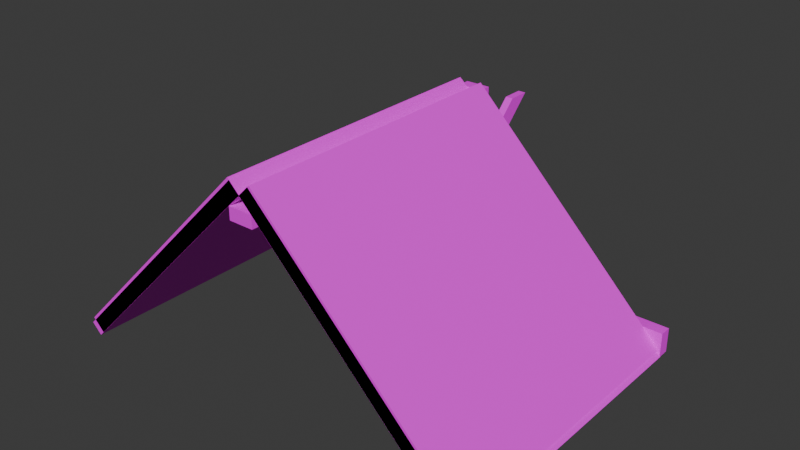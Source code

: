 # Source: charpente.blend  (saved by Blender 4.4.32; exported with 4.5.12 LTS)
import bpy
from mathutils import Matrix  # noqa: F401  (used for matrix-valued properties, if any)

bpy.ops.wm.read_factory_settings(use_empty=True)
scene = bpy.context.scene
scene.name = 'Scene'

# ---- collections
col_collection = bpy.data.collections.new('Collection'); scene.collection.children.link(col_collection)

# ---- images (referenced by path relative to the original .blend; pixels are not part of the script)
import os
ASSET_DIR = os.environ.get("B2B_ASSET_DIR", "")  # directory of the original .blend (textures are referenced by path, not embedded)
HERE = os.path.dirname(os.path.abspath(__file__))  # packed textures are extracted next to this script under _unpacked/

def load_image(name, relpath, width, height, colorspace="sRGB"):
    """Load a texture the original file referenced (path relative to the .blend, or extracted next to this script)."""
    p = next((c for c in (os.path.join(HERE, relpath), os.path.join(ASSET_DIR, relpath)) if relpath and os.path.exists(c)), "")
    if p:
        img = bpy.data.images.load(p, check_existing=True)
        img.name = name
    else:  # same state as the original file: an image datablock whose file is absent (Cycles renders it pink)
        img = bpy.data.images.new(name, width, height)
        img.source = "FILE"
        img.filepath = "//" + (relpath or name)
    img.colorspace_settings.name = colorspace
    return img
img_boistex_png = load_image('BoisTex.png', 'textures/Charpente/BoisTex.png', 1024, 1024, 'sRGB')
img_textoit = load_image('TexToit', 'textures/Charpente/ToitTex.png', 1024, 1024, 'sRGB')

# ---- materials (node trees are filled in below, after node groups)
mat_bois = bpy.data.materials.new('Bois')
mat_bois.alpha_threshold = 0.0
mat_bois.line_color = (0.0, 0.0, 0.0, 1.0)
mat_wood_plank = bpy.data.materials.new('Wood Plank')

# ---- material node trees
mat_bois.use_nodes = True; mat_bois.node_tree.nodes.clear()
_N = mat_bois.node_tree.nodes; _L = mat_bois.node_tree.links
n0 = _N.new('ShaderNodeTexImage'); n0.name = 'Image Texture.005'; n0.location = (1361, 415)
n0.image = img_boistex_png
n1 = _N.new('ShaderNodeOutputMaterial'); n1.name = 'Material Output.001'; n1.location = (2046, 455)
n2 = _N.new('ShaderNodeBsdfPrincipled'); n2.name = 'Principled BSDF.001'; n2.location = (1737, 489)
n2.distribution = 'GGX'
n2.subsurface_method = 'RANDOM_WALK_SKIN'
n2.inputs[2].default_value = 0.8
n2.inputs[3].default_value = 1.45
n2.inputs[27].default_value = (0.0, 0.0, 0.0, 1.0)
n2.inputs[28].default_value = 1.0
_L.new(n0.outputs[0], n2.inputs[0])
_L.new(n2.outputs[0], n1.inputs[0])
n1.is_active_output = True
mat_wood_plank.use_nodes = True; mat_wood_plank.node_tree.nodes.clear()
_N = mat_wood_plank.node_tree.nodes; _L = mat_wood_plank.node_tree.links
n0 = _N.new('ShaderNodeTexImage'); n0.name = 'Image Texture.006'; n0.location = (1693, 544)
n0.image = img_textoit
n1 = _N.new('ShaderNodeBsdfPrincipled'); n1.name = 'Principled BSDF.001'; n1.location = (2029, 565)
n1.distribution = 'GGX'
n1.subsurface_method = 'RANDOM_WALK_SKIN'
n1.inputs[2].default_value = 0.8
n1.inputs[3].default_value = 1.45
n1.inputs[27].default_value = (0.0, 0.0, 0.0, 1.0)
n1.inputs[28].default_value = 1.0
n2 = _N.new('ShaderNodeOutputMaterial'); n2.name = 'Material Output.001'; n2.location = (2354, 546)
_L.new(n0.outputs[0], n1.inputs[0])
_L.new(n1.outputs[0], n2.inputs[0])
n2.is_active_output = True

# ---- world
world_world = bpy.data.worlds.new('World'); scene.world = world_world
world_world.use_nodes = True; world_world.node_tree.nodes.clear()
_N = world_world.node_tree.nodes; _L = world_world.node_tree.links
n0 = _N.new('ShaderNodeOutputWorld'); n0.name = 'World Output'; n0.location = (300, 300)
n1 = _N.new('ShaderNodeBackground'); n1.name = 'Background'; n1.location = (10, 300)
n1.inputs[0].default_value = (0.05088, 0.05088, 0.05088, 1.0)
_L.new(n1.outputs[0], n0.inputs[0])
n0.is_active_output = True
world_world.color = (0.05088, 0.05088, 0.05088)
world_world.sun_shadow_jitter_overblur = 0.0

# ---- meshes
me_cube_003 = bpy.data.meshes.new('Cube.003')
me_cube_003.from_pydata([(-0.7098, -0.3548, 11.12), (0.7098, -0.3548, 11.12), (-0.7098, 0.3548, 11.12), (0.7098, 0.3548, 11.12), (-0.7098, -0.3548, 0.6689), (0.7098, -0.3548, 0.6689), (-0.7098, 0.3548, 0.6689), (0.7098, 0.3548, 0.6689)], [], [(0, 1, 3, 2), (2, 3, 7, 6), (6, 7, 5, 4), (4, 5, 1, 0), (2, 6, 4, 0), (7, 3, 1, 5)])
_uv = me_cube_003.uv_layers.new(name='UVMap')
_uv.uv.foreach_set('vector', [-0.005637, 1.351, -0.005637, 1.685, -0.1728, 1.685, -0.1728, 1.351, 0.663, -0.7759, 0.9974, -0.7759, 0.9974, 1.685, 0.663, 1.685, -0.005637, 1.016, -0.005637, 1.351, -0.1728, 1.351, -0.1728, 1.016, 0.3286, -0.7759, 0.663, -0.7759, 0.663, 1.685, 0.3286, 1.685, 0.1615, 1.685, 0.1615, -0.7759, 0.3286, -0.7759, 0.3286, 1.685, -0.005637, 1.685, -0.005637, -0.7759, 0.1615, -0.7759, 0.1615, 1.685])
me_cube_003.materials.append(mat_bois)
me_cube_003.update()
me_cube_004 = bpy.data.meshes.new('Cube.004')
me_cube_004.from_pydata([(-0.7097, -0.3548, 10.16), (-0.7083, -0.3548, 8.15), (-0.7097, 0.3548, 10.16), (-0.7083, 0.3548, 8.15), (-10.16, -0.3548, 0.7105), (-8.152, -0.3548, 0.7062), (-10.16, 0.3548, 0.7105), (-8.152, 0.3548, 0.7062), (0.7097, -0.3548, 10.16), (0.7083, -0.3548, 8.15), (0.7097, 0.3548, 10.16), (0.7083, 0.3548, 8.15), (10.16, -0.3548, 0.7105), (8.152, -0.3548, 0.7062), (10.16, 0.3548, 0.7105), (8.152, 0.3548, 0.7062)], [], [(0, 1, 3, 2), (2, 3, 7, 6), (6, 7, 5, 4), (4, 5, 1, 0), (2, 6, 4, 0), (7, 3, 1, 5), (8, 10, 11, 9), (10, 14, 15, 11), (14, 12, 13, 15), (12, 8, 9, 13), (10, 8, 12, 14), (15, 13, 9, 11)])
_uv = me_cube_004.uv_layers.new(name='UVMap')
_uv.uv.foreach_set('vector', [-0.174, -0.1481, -0.174, 0.3223, -0.3404, 0.3223, -0.3404, -0.1481, 0.6595, 2.067, 0.3265, 1.734, 0.3259, -0.7343, 0.6595, -1.067, -0.174, -0.619, -0.174, -0.1481, -0.3404, -0.1481, -0.3404, -0.619, -0.007622, -1.067, 0.3259, -0.7343, 0.3253, 1.734, -0.007621, 2.067, -0.174, 2.067, -0.174, -1.067, -0.007622, -1.067, -0.007622, 2.067, -0.3404, 2.067, -0.3404, 0.3223, -0.174, 0.3223, -0.174, 2.067, -0.174, -0.1481, -0.3404, -0.1481, -0.3404, 0.3223, -0.174, 0.3223, 0.6595, 2.067, 0.6595, -1.067, 0.3259, -0.7343, 0.3265, 1.734, -0.174, -0.619, -0.3404, -0.619, -0.3404, -0.1481, -0.174, -0.1481, -0.007622, -1.067, -0.007621, 2.067, 0.3253, 1.734, 0.3259, -0.7343, -0.174, 2.067, -0.007622, 2.067, -0.007622, -1.067, -0.174, -1.067, -0.3404, 2.067, -0.174, 2.067, -0.174, 0.3223, -0.3404, 0.3223])
me_cube_004.materials.append(mat_bois)
me_cube_004.update()
me_cube_005 = bpy.data.meshes.new('Cube.005')
me_cube_005.from_pydata([(-3.563, -0.2231, 5.311), (-2.933, -0.223, 5.944), (-3.563, 0.2227, 5.311), (-2.933, 0.2227, 5.944), (-0.4291, -0.2229, 2.182), (-0.4264, -0.2229, 3.444), (-0.4291, 0.2229, 2.182), (-0.4264, 0.2229, 3.444), (3.563, -0.2231, 5.311), (2.933, -0.223, 5.944), (3.563, 0.2227, 5.311), (2.933, 0.2227, 5.944), (0.4291, -0.2229, 2.182), (0.4264, -0.2229, 3.444), (0.4291, 0.2229, 2.182), (0.4264, 0.2229, 3.444)], [], [(0, 1, 3, 2), (2, 3, 7, 6), (6, 7, 5, 4), (4, 5, 1, 0), (2, 6, 4, 0), (7, 3, 1, 5), (8, 10, 11, 9), (10, 14, 15, 11), (14, 12, 13, 15), (12, 8, 9, 13), (10, 8, 12, 14), (15, 13, 9, 11)])
_uv = me_cube_005.uv_layers.new(name='UVMap')
_uv.uv.foreach_set('vector', [0.9937, 0.01446, 0.9937, -0.3135, 1.157, -0.3135, 1.157, 0.01446, 0.009238, -0.3128, 0.3372, -0.3135, 0.3378, 0.9869, 0.009238, 1.313, 0.6663, 1.313, 0.6663, 0.9869, 0.83, 0.9869, 0.83, 1.313, 0.6663, 1.313, 0.3378, 0.9869, 0.3383, -0.3135, 0.6663, -0.3128, 0.9937, -0.3135, 0.9937, 1.313, 0.83, 1.313, 0.83, -0.3135, 0.6663, 0.9869, 0.6663, -0.3135, 0.83, -0.3135, 0.83, 0.9869, 0.9937, 0.01446, 1.157, 0.01446, 1.157, -0.3135, 0.9937, -0.3135, 0.009238, -0.3128, 0.009238, 1.313, 0.3378, 0.9869, 0.3372, -0.3135, 0.6663, 1.313, 0.83, 1.313, 0.83, 0.9869, 0.6663, 0.9869, 0.6663, 1.313, 0.6663, -0.3128, 0.3383, -0.3135, 0.3378, 0.9869, 0.9937, -0.3135, 0.83, -0.3135, 0.83, 1.313, 0.9937, 1.313, 0.6663, 0.9869, 0.83, 0.9869, 0.83, -0.3135, 0.6663, -0.3135])
me_cube_005.materials.append(mat_bois)
me_cube_005.update()
me_cube_002 = bpy.data.meshes.new('Cube.002')
me_cube_002.from_pydata([(12.63, -0.3548, 0.7098), (12.63, -0.3548, -0.7098), (12.63, 0.3548, 0.7098), (12.63, 0.3548, -0.7098), (-12.6, -0.3548, 0.7098), (-12.6, -0.3548, -0.7098), (-12.6, 0.3548, 0.7098), (-12.6, 0.3548, -0.7098)], [], [(0, 1, 3, 2), (2, 3, 7, 6), (6, 7, 5, 4), (4, 5, 1, 0), (2, 6, 4, 0), (7, 3, 1, 5)])
_uv = me_cube_002.uv_layers.new(name='UVMap')
_uv.uv.foreach_set('vector', [0.9927, -0.5403, 0.9927, -0.8698, 1.157, -0.8698, 1.157, -0.5403, 0.004429, -0.8698, 0.3339, -0.8698, 0.3339, 1.878, 0.004429, 1.878, 1.157, -0.5403, 1.157, -0.2108, 0.9927, -0.2108, 0.9927, -0.5403, 0.6634, 1.878, 0.3339, 1.878, 0.3339, -0.8698, 0.6634, -0.8698, 0.8281, -0.8698, 0.8281, 1.878, 0.6634, 1.878, 0.6634, -0.8698, 0.8281, 1.878, 0.8281, -0.8698, 0.9927, -0.8698, 0.9927, 1.878])
me_cube_002.materials.append(mat_bois)
me_cube_002.update()
me_cube_001 = bpy.data.meshes.new('Cube.001')
me_cube_001.from_pydata([(0.2231, -4.69, 9.449), (0.223, -3.426, 9.45), (-0.2227, -4.69, 9.449), (-0.2228, -3.426, 9.45), (0.2229, -0.3014, 5.072), (0.2229, -0.2987, 6.334), (-0.2229, -0.3014, 5.072), (-0.2229, -0.2987, 6.334), (0.2231, 4.69, 9.449), (0.223, 3.426, 9.45), (-0.2227, 4.69, 9.449), (-0.2228, 3.426, 9.45), (0.2229, 0.3014, 5.072), (0.2229, 0.2987, 6.334), (-0.2229, 0.3014, 5.072), (-0.2229, 0.2987, 6.334)], [], [(0, 1, 3, 2), (2, 3, 7, 6), (6, 7, 5, 4), (4, 5, 1, 0), (2, 6, 4, 0), (7, 3, 1, 5), (8, 10, 11, 9), (10, 14, 15, 11), (14, 12, 13, 15), (12, 8, 9, 13), (10, 8, 12, 14), (15, 13, 9, 11)])
_uv = me_cube_001.uv_layers.new(name='UVMap')
_uv.uv.foreach_set('vector', [0.8317, 1.012, 0.8317, 0.5407, 0.9981, 0.5407, 0.9981, 1.012, -0.002825, -0.6252, 0.3306, -0.2916, 0.3313, 1.356, -0.002825, 1.688, 0.8317, 1.483, 0.8317, 1.012, 0.9981, 1.012, 0.9981, 1.483, 0.6653, 1.688, 0.3313, 1.356, 0.3319, -0.2916, 0.6653, -0.6252, 0.8317, -0.6252, 0.8317, 1.688, 0.6653, 1.688, 0.6653, -0.6252, 0.9981, -0.6252, 0.9981, 0.5407, 0.8317, 0.5407, 0.8317, -0.6252, 0.8317, 1.012, 0.9981, 1.012, 0.9981, 0.5407, 0.8317, 0.5407, -0.002825, -0.6252, -0.002825, 1.688, 0.3313, 1.356, 0.3306, -0.2916, 0.8317, 1.483, 0.9981, 1.483, 0.9981, 1.012, 0.8317, 1.012, 0.6653, 1.688, 0.6653, -0.6252, 0.3319, -0.2916, 0.3313, 1.356, 0.8317, -0.6252, 0.6653, -0.6252, 0.6653, 1.688, 0.8317, 1.688, 0.9981, -0.6252, 0.8317, -0.6252, 0.8317, 0.5407, 0.9981, 0.5407])
me_cube_001.materials.append(mat_bois)
me_cube_001.update()
me_cube = bpy.data.meshes.new('Cube')
me_cube.from_pydata([(-12.51, -17.11, -0.2844), (-0.6732, -17.11, 11.55), (-12.51, -0.3508, -0.2844), (-0.6732, -0.3508, 11.55), (-11.83, -17.11, -0.9609), (0.003278, -17.11, 10.87), (-11.83, -0.3508, -0.9609), (0.003278, -0.3508, 10.87), (12.53, -17.11, -0.3072), (0.6732, -17.11, 11.55), (12.53, -0.3508, -0.3072), (0.6732, -0.3508, 11.55), (11.85, -17.11, -0.9837), (-0.003277, -17.11, 10.87), (11.85, -0.3508, -0.9837), (-0.003277, -0.3508, 10.87)], [], [(0, 1, 3, 2), (2, 3, 7, 6), (6, 7, 5, 4), (4, 5, 1, 0), (2, 6, 4, 0), (7, 3, 1, 5), (8, 10, 11, 9), (10, 14, 15, 11), (14, 12, 13, 15), (12, 8, 9, 13), (10, 8, 12, 14), (15, 13, 9, 11)])
_uv = me_cube.uv_layers.new(name='UVMap')
_uv.uv.foreach_set('vector', [0.375, 0.0, 0.625, 0.0, 0.625, 0.25, 0.375, 0.25, 0.375, 0.25, 0.625, 0.25, 0.625, 0.5, 0.375, 0.5, 0.375, 0.5, 0.625, 0.5, 0.625, 0.75, 0.375, 0.75, 0.375, 0.75, 0.625, 0.75, 0.625, 1.0, 0.375, 1.0, 0.125, 0.5, 0.375, 0.5, 0.375, 0.75, 0.125, 0.75, 0.625, 0.5, 0.875, 0.5, 0.875, 0.75, 0.625, 0.75, 0.375, 0.0, 0.375, 0.25, 0.625, 0.25, 0.625, 0.0, 0.375, 0.25, 0.375, 0.5, 0.625, 0.5, 0.625, 0.25, 0.375, 0.5, 0.375, 0.75, 0.625, 0.75, 0.625, 0.5, 0.375, 0.75, 0.375, 1.0, 0.625, 1.0, 0.625, 0.75, 0.125, 0.5, 0.125, 0.75, 0.375, 0.75, 0.375, 0.5, 0.625, 0.5, 0.625, 0.75, 0.875, 0.75, 0.875, 0.5])
_uv = me_cube.uv_layers.new(name='automap')
_uv.uv.foreach_set('vector', [0.0, 1.0, 0.0, 0.0, 1.0, 0.0, 1.0, 1.0, 1.681, 0.9949, 1.681, -0.01733, 1.752, -0.01733, 1.752, 0.9949, 1.0, 0.0, 1.0, 1.0, 2.98e-08, 1.0, 5.96e-08, 2.98e-08, 1.752, 0.9949, 1.752, -0.01733, 1.823, -0.01733, 1.823, 0.9949, 0.05363, 1.844, -0.01744, 1.844, -0.01744, 0.9949, 0.05363, 0.9949, 0.1247, 1.844, 0.05363, 1.844, 0.05363, 0.9949, 0.1247, 0.9949, 0.0, 1.0, 1.0, 1.0, 1.0, 0.0, 0.0, 0.0, 1.681, 0.9949, 1.752, 0.9949, 1.752, -0.01733, 1.681, -0.01733, 1.0, 1.0, 0.0, 1.0, 0.0, 0.0, 1.0, 0.0, 1.752, 0.9949, 1.823, 0.9949, 1.823, -0.01733, 1.752, -0.01733, 0.05363, 1.844, 0.05363, 0.9949, -0.01744, 0.9949, -0.01744, 1.844, 0.1247, 1.844, 0.1247, 0.9949, 0.05363, 0.9949, 0.05363, 1.844])
_uv.active_render = True
me_cube.materials.append(mat_wood_plank)
me_cube.auto_texspace = False
me_cube.update()
me_cube_011 = bpy.data.meshes.new('Cube.011')
me_cube_011.from_pydata([(0.7098, -0.3468, 9.437), (-0.7098, -0.3468, 9.437), (0.7098, -0.3468, 10.15), (-0.7098, -0.3468, 10.15), (0.7098, -17.11, 9.437), (-0.7098, -17.11, 9.437), (0.7098, -17.11, 10.15), (-0.7098, -17.11, 10.15)], [], [(0, 1, 3, 2), (2, 3, 7, 6), (6, 7, 5, 4), (4, 5, 1, 0), (2, 6, 4, 0), (7, 3, 1, 5)])
_uv = me_cube_011.uv_layers.new(name='UVMap')
_uv.uv.foreach_set('vector', [0.9927, -0.5403, 0.9927, -0.8698, 1.157, -0.8698, 1.157, -0.5403, 0.004429, -0.8698, 0.3339, -0.8698, 0.3339, 1.878, 0.004429, 1.878, 1.157, -0.5403, 1.157, -0.2108, 0.9927, -0.2108, 0.9927, -0.5403, 0.6634, 1.878, 0.3339, 1.878, 0.3339, -0.8698, 0.6634, -0.8698, 0.8281, -0.8698, 0.8281, 1.878, 0.6634, 1.878, 0.6634, -0.8698, 0.8281, 1.878, 0.8281, -0.8698, 0.9927, -0.8698, 0.9927, 1.878])
me_cube_011.materials.append(mat_bois)
me_cube_011.update()
me_cube_006 = bpy.data.meshes.new('Cube.006')
me_cube_006.from_pydata([(-12.68, -17.11, -0.6544), (-0.5628, -17.11, 11.46), (-12.68, -0.3511, -0.6544), (-0.5628, -0.3511, 11.46), (-12.1, -17.11, -1.237), (0.01999, -17.11, 10.88), (-12.1, -0.3511, -1.237), (0.01999, -0.3511, 10.88), (12.68, -17.11, -0.6544), (0.5628, -17.11, 11.46), (12.68, -0.3511, -0.6544), (0.5628, -0.3511, 11.46), (12.1, -17.11, -1.237), (-0.01999, -17.11, 10.88), (12.1, -0.3511, -1.237), (-0.01999, -0.3511, 10.88)], [], [(0, 1, 3, 2), (2, 3, 7, 6), (6, 7, 5, 4), (4, 5, 1, 0), (2, 6, 4, 0), (7, 3, 1, 5), (8, 10, 11, 9), (10, 14, 15, 11), (14, 12, 13, 15), (12, 8, 9, 13), (10, 8, 12, 14), (15, 13, 9, 11)])
_uv = me_cube_006.uv_layers.new(name='UVMap')
_uv.uv.foreach_set('vector', [1.0, 0.0, 1.0, 1.0, 2.98e-08, 1.0, 5.96e-08, 2.98e-08, 0.5, 0.6667, 7.947e-09, 0.6667, 4.57e-08, 0.3333, 0.5, 0.3333, 1.0, 0.0, 1.0, 1.0, 2.98e-08, 1.0, 5.96e-08, 2.98e-08, 1.0, 0.6667, 0.5, 0.6667, 0.5, 0.3333, 1.0, 0.3333, 0.5, 0.6667, 0.5, 1.0, 0.0, 1.0, 3.775e-08, 0.6667, 1.0, 0.6667, 1.0, 1.0, 0.5, 1.0, 0.5, 0.6667, 1.0, 0.0, 5.96e-08, 2.98e-08, 2.98e-08, 1.0, 1.0, 1.0, 0.5, 0.6667, 0.5, 0.3333, 4.57e-08, 0.3333, 7.947e-09, 0.6667, 1.0, 0.0, 5.96e-08, 2.98e-08, 2.98e-08, 1.0, 1.0, 1.0, 1.0, 0.6667, 1.0, 0.3333, 0.5, 0.3333, 0.5, 0.6667, 0.5, 0.6667, 3.775e-08, 0.6667, 0.0, 1.0, 0.5, 1.0, 1.0, 0.6667, 0.5, 0.6667, 0.5, 1.0, 1.0, 1.0])
me_cube_006.materials.append(mat_wood_plank)
me_cube_006.update()

# ---- objects
ob_poincon = bpy.data.objects.new('Poincon', me_cube_003)
ob_arbaletrier = bpy.data.objects.new('Arbaletrier', me_cube_004)
ob_contre_fiche = bpy.data.objects.new('Contre-fiche', me_cube_005)
ob_entrait = bpy.data.objects.new('Entrait', me_cube_002)
ob_liendefaitage = bpy.data.objects.new('LienDeFaitage', me_cube_001)
ob_voliges = bpy.data.objects.new('Voliges', me_cube)
ob_pannefaitiere = bpy.data.objects.new('PanneFaitiere', me_cube_011)
ob_cube = bpy.data.objects.new('Cube', me_cube_006)

# ---- transforms, parenting, visibility, modifiers, constraints
ob_poincon.location = (0.0, 0.0, 0.0)
ob_arbaletrier.location = (0.0, 0.0, 0.0)
ob_contre_fiche.location = (0.0, 0.0, 0.0)
ob_entrait.location = (0.0, 0.0, 0.0)
ob_liendefaitage.location = (0.0, 0.0, 0.0)
ob_voliges.location = (0.0, 0.0, 0.0)
ob_pannefaitiere.location = (0.0, 0.0, 0.0)
ob_cube.location = (0.0, 0.0, 0.0)

# ---- collection membership
col_collection.objects.link(ob_poincon)
col_collection.objects.link(ob_arbaletrier)
col_collection.objects.link(ob_contre_fiche)
col_collection.objects.link(ob_entrait)
col_collection.objects.link(ob_liendefaitage)
col_collection.objects.link(ob_voliges)
col_collection.objects.link(ob_pannefaitiere)
col_collection.objects.link(ob_cube)

# ---- scene / render settings (as saved in the file)
scene.frame_start = 1; scene.frame_end = 250; scene.frame_set(1)
scene.render.engine = 'CYCLES'
scene.cycles.samples = 300
scene.cycles.bake_type = 'DIFFUSE'
bpy.context.view_layer.update()

# ---- added for rendering (the .blend has no active camera and no usable light): camera, sun
cam_auto = bpy.data.cameras.new('AutoCamera')
cam_auto.lens = 50.0
cam_auto.sensor_width = 36.0
cam_auto.clip_end = 1000.0
ob_auto_camera = bpy.data.objects.new('AutoCamera', cam_auto)
scene.collection.objects.link(ob_auto_camera)
ob_auto_camera.location = (33.125, -45.9613, 31.6559)
ob_auto_camera.rotation_euler = (1.09748, -7.21219e-08, 0.694738)
scene.camera = ob_auto_camera
light_auto_sun = bpy.data.lights.new('AutoSun', 'SUN')
light_auto_sun.energy = 3.0
light_auto_sun.angle = 0.0523599
ob_auto_sun = bpy.data.objects.new('AutoSun', light_auto_sun)
scene.collection.objects.link(ob_auto_sun)
ob_auto_sun.rotation_euler = (0.872665, 0.174533, 0.523599)
bpy.context.view_layer.update()
